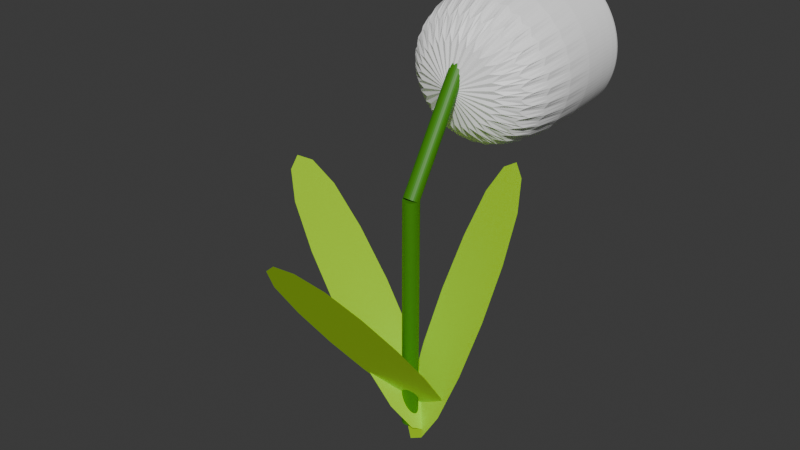 # Source: plant_TRES.blend  (saved by Blender 4.4.32; exported with 4.5.12 LTS)
import bpy
from mathutils import Matrix  # noqa: F401  (used for matrix-valued properties, if any)

bpy.ops.wm.read_factory_settings(use_empty=True)
scene = bpy.context.scene
scene.name = 'Scene'

# ---- collections
col_collection = bpy.data.collections.new('Collection'); scene.collection.children.link(col_collection)

# ---- materials (node trees are filled in below, after node groups)
mat_material_001 = bpy.data.materials.new('Material.001')
mat_material_003 = bpy.data.materials.new('Material.003')
mat_material_002 = bpy.data.materials.new('Material.002')
mat_material_005 = bpy.data.materials.new('Material.005')
mat_material_004 = bpy.data.materials.new('Material.004')
mat_material_006 = bpy.data.materials.new('Material.006')
mat_material_007 = bpy.data.materials.new('Material.007')

# ---- material node trees
mat_material_001.use_nodes = True; mat_material_001.node_tree.nodes.clear()
_N = mat_material_001.node_tree.nodes; _L = mat_material_001.node_tree.links
n0 = _N.new('ShaderNodeBsdfPrincipled'); n0.name = 'Principled BSDF'; n0.location = (10, 300)
n0.inputs[0].default_value = (0.4287, 0.7991, 0.0, 1.0)
n0.inputs[2].default_value = 1.0
n1 = _N.new('ShaderNodeOutputMaterial'); n1.name = 'Material Output'; n1.location = (300, 300)
_L.new(n0.outputs[0], n1.inputs[0])
n1.is_active_output = True
mat_material_003.use_nodes = True; mat_material_003.node_tree.nodes.clear()
_N = mat_material_003.node_tree.nodes; _L = mat_material_003.node_tree.links
n0 = _N.new('ShaderNodeBsdfPrincipled'); n0.name = 'Principled BSDF'; n0.location = (10, 300)
n0.inputs[0].default_value = (0.4287, 0.7991, 0.0, 1.0)
n0.inputs[2].default_value = 1.0
n1 = _N.new('ShaderNodeOutputMaterial'); n1.name = 'Material Output'; n1.location = (300, 300)
_L.new(n0.outputs[0], n1.inputs[0])
n1.is_active_output = True
mat_material_002.use_nodes = True; mat_material_002.node_tree.nodes.clear()
_N = mat_material_002.node_tree.nodes; _L = mat_material_002.node_tree.links
n0 = _N.new('ShaderNodeBsdfPrincipled'); n0.name = 'Principled BSDF'; n0.location = (10, 300)
n0.inputs[0].default_value = (0.4287, 0.7991, 0.0, 1.0)
n0.inputs[2].default_value = 1.0
n1 = _N.new('ShaderNodeOutputMaterial'); n1.name = 'Material Output'; n1.location = (300, 300)
_L.new(n0.outputs[0], n1.inputs[0])
n1.is_active_output = True
mat_material_005.use_nodes = True; mat_material_005.node_tree.nodes.clear()
_N = mat_material_005.node_tree.nodes; _L = mat_material_005.node_tree.links
n0 = _N.new('ShaderNodeBsdfPrincipled'); n0.name = 'Principled BSDF'; n0.location = (10, 300)
n0.inputs[0].default_value = (1.0, 1.0, 1.0, 1.0)
n1 = _N.new('ShaderNodeOutputMaterial'); n1.name = 'Material Output'; n1.location = (300, 300)
_L.new(n0.outputs[0], n1.inputs[0])
n1.is_active_output = True
mat_material_004.use_nodes = True; mat_material_004.node_tree.nodes.clear()
_N = mat_material_004.node_tree.nodes; _L = mat_material_004.node_tree.links
n0 = _N.new('ShaderNodeBsdfPrincipled'); n0.name = 'Principled BSDF'; n0.location = (10, 300)
n0.inputs[0].default_value = (0.8018, 0.7316, 0.0, 1.0)
n1 = _N.new('ShaderNodeOutputMaterial'); n1.name = 'Material Output'; n1.location = (300, 300)
_L.new(n0.outputs[0], n1.inputs[0])
n1.is_active_output = True
mat_material_006.use_nodes = True; mat_material_006.node_tree.nodes.clear()
_N = mat_material_006.node_tree.nodes; _L = mat_material_006.node_tree.links
n0 = _N.new('ShaderNodeBsdfPrincipled'); n0.name = 'Principled BSDF'; n0.location = (10, 300)
n0.inputs[0].default_value = (0.04672, 0.2445, 0.0, 1.0)
n1 = _N.new('ShaderNodeOutputMaterial'); n1.name = 'Material Output'; n1.location = (300, 300)
_L.new(n0.outputs[0], n1.inputs[0])
n1.is_active_output = True
mat_material_007.use_nodes = True; mat_material_007.node_tree.nodes.clear()
_N = mat_material_007.node_tree.nodes; _L = mat_material_007.node_tree.links
n0 = _N.new('ShaderNodeBsdfPrincipled'); n0.name = 'Principled BSDF'; n0.location = (10, 300)
n0.inputs[0].default_value = (0.04672, 0.2445, 0.0, 1.0)
n1 = _N.new('ShaderNodeOutputMaterial'); n1.name = 'Material Output'; n1.location = (300, 300)
_L.new(n0.outputs[0], n1.inputs[0])
n1.is_active_output = True

# ---- world
world_world = bpy.data.worlds.new('World'); scene.world = world_world
world_world.use_nodes = True; world_world.node_tree.nodes.clear()
_N = world_world.node_tree.nodes; _L = world_world.node_tree.links
n0 = _N.new('ShaderNodeOutputWorld'); n0.name = 'World Output'; n0.location = (300, 300)
n1 = _N.new('ShaderNodeBackground'); n1.name = 'Background'; n1.location = (10, 300)
n1.inputs[0].default_value = (0.05088, 0.05088, 0.05088, 1.0)
_L.new(n1.outputs[0], n0.inputs[0])
n0.is_active_output = True
world_world.color = (0.05088, 0.05088, 0.05088)
world_world.sun_shadow_jitter_overblur = 0.0

# ---- meshes
me_plane = bpy.data.meshes.new('Plane')
me_plane.from_pydata([(-1.0, -1.0, 0.0), (1.0, -1.0, 0.0), (-1.0, 1.0, 0.0), (1.0, 1.0, 0.0)], [], [(0, 1, 3, 2)])
_uv = me_plane.uv_layers.new(name='UVMap')
_uv.uv.foreach_set('vector', [0.0, 0.0, 1.0, 0.0, 1.0, 1.0, 0.0, 1.0])
me_plane.materials.append(mat_material_001)
me_plane.update()
me_plane_001 = bpy.data.meshes.new('Plane.001')
me_plane_001.from_pydata([(-1.0, -1.0, 0.0), (1.0, -1.0, 0.0), (-1.0, 1.0, 0.0), (1.0, 1.0, 0.0)], [], [(0, 1, 3, 2)])
_uv = me_plane_001.uv_layers.new(name='UVMap')
_uv.uv.foreach_set('vector', [0.0, 0.0, 1.0, 0.0, 1.0, 1.0, 0.0, 1.0])
me_plane_001.materials.append(mat_material_003)
me_plane_001.update()
me_plane_002 = bpy.data.meshes.new('Plane.002')
me_plane_002.from_pydata([(-1.0, -1.0, 0.0), (1.0, -1.0, 0.0), (-1.0, 1.0, 0.0), (1.0, 1.0, 0.0)], [], [(0, 1, 3, 2)])
_uv = me_plane_002.uv_layers.new(name='UVMap')
_uv.uv.foreach_set('vector', [0.0, 0.0, 1.0, 0.0, 1.0, 1.0, 0.0, 1.0])
me_plane_002.materials.append(mat_material_002)
me_plane_002.update()
me_cylinder = bpy.data.meshes.new('Cylinder')
me_cylinder.from_pydata([(0.0, 1.0, -1.0), (0.0, 0.8294, 1.0), (0.1951, 0.9808, -1.0), (0.1618, 0.8135, 1.0), (0.3827, 0.9239, -1.0), (0.3174, 0.7663, 1.0), (0.5556, 0.8315, -1.0), (0.4608, 0.6896, 1.0), (0.7071, 0.7071, -1.0), (0.5865, 0.5865, 1.0), (0.8315, 0.5556, -1.0), (0.6896, 0.4608, 1.0), (0.9239, 0.3827, -1.0), (0.7663, 0.3174, 1.0), (0.9808, 0.1951, -1.0), (0.8135, 0.1618, 1.0), (1.0, 0.0, -1.0), (0.8294, 0.0, 1.0), (0.9808, -0.1951, -1.0), (0.8135, -0.1618, 1.0), (0.9239, -0.3827, -1.0), (0.7663, -0.3174, 1.0), (0.8315, -0.5556, -1.0), (0.6896, -0.4608, 1.0), (0.7071, -0.7071, -1.0), (0.5865, -0.5865, 1.0), (0.5556, -0.8315, -1.0), (0.4608, -0.6896, 1.0), (0.3827, -0.9239, -1.0), (0.3174, -0.7663, 1.0), (0.1951, -0.9808, -1.0), (0.1618, -0.8135, 1.0), (0.0, -1.0, -1.0), (0.0, -0.8294, 1.0), (-0.1951, -0.9808, -1.0), (-0.1618, -0.8135, 1.0), (-0.3827, -0.9239, -1.0), (-0.3174, -0.7663, 1.0), (-0.5556, -0.8315, -1.0), (-0.4608, -0.6896, 1.0), (-0.7071, -0.7071, -1.0), (-0.5865, -0.5865, 1.0), (-0.8315, -0.5556, -1.0), (-0.6896, -0.4608, 1.0), (-0.9239, -0.3827, -1.0), (-0.7663, -0.3174, 1.0), (-0.9808, -0.1951, -1.0), (-0.8135, -0.1618, 1.0), (-1.0, 0.0, -1.0), (-0.8294, 0.0, 1.0), (-0.9808, 0.1951, -1.0), (-0.8135, 0.1618, 1.0), (-0.9239, 0.3827, -1.0), (-0.7663, 0.3174, 1.0), (-0.8315, 0.5556, -1.0), (-0.6896, 0.4608, 1.0), (-0.7071, 0.7071, -1.0), (-0.5865, 0.5865, 1.0), (-0.5556, 0.8315, -1.0), (-0.4608, 0.6896, 1.0), (-0.3827, 0.9239, -1.0), (-0.3174, 0.7663, 1.0), (-0.1951, 0.9808, -1.0), (-0.1618, 0.8135, 1.0), (0.1951, 0.9808, 1.0), (0.0, 1.0, 1.0), (0.3827, 0.9239, 1.0), (0.5556, 0.8315, 1.0), (0.7071, 0.7071, 1.0), (0.8315, 0.5556, 1.0), (0.9239, 0.3827, 1.0), (0.9808, 0.1951, 1.0), (1.0, 0.0, 1.0), (0.9808, -0.1951, 1.0), (0.9239, -0.3827, 1.0), (0.8315, -0.5556, 1.0), (0.7071, -0.7071, 1.0), (0.5556, -0.8315, 1.0), (0.3827, -0.9239, 1.0), (0.1951, -0.9808, 1.0), (0.0, -1.0, 1.0), (-0.1951, -0.9808, 1.0), (-0.3827, -0.9239, 1.0), (-0.5556, -0.8315, 1.0), (-0.7071, -0.7071, 1.0), (-0.8315, -0.5556, 1.0), (-0.9239, -0.3827, 1.0), (-0.9808, -0.1951, 1.0), (-1.0, 0.0, 1.0), (-0.9808, 0.1951, 1.0), (-0.9239, 0.3827, 1.0), (-0.8315, 0.5556, 1.0), (-0.7071, 0.7071, 1.0), (-0.5556, 0.8315, 1.0), (-0.3827, 0.9239, 1.0), (-0.1951, 0.9808, 1.0), (0.1951, 0.9808, 1.0), (0.0, 1.0, 1.0), (0.3827, 0.9239, 1.0), (0.5556, 0.8315, 1.0), (0.7071, 0.7071, 1.0), (0.8315, 0.5556, 1.0), (0.9239, 0.3827, 1.0), (0.9808, 0.1951, 1.0), (1.0, 0.0, 1.0), (0.9808, -0.1951, 1.0), (0.9239, -0.3827, 1.0), (0.8315, -0.5556, 1.0), (0.7071, -0.7071, 1.0), (0.5556, -0.8315, 1.0), (0.3827, -0.9239, 1.0), (0.1951, -0.9808, 1.0), (0.0, -1.0, 1.0), (-0.1951, -0.9808, 1.0), (-0.3827, -0.9239, 1.0), (-0.5556, -0.8315, 1.0), (-0.7071, -0.7071, 1.0), (-0.8315, -0.5556, 1.0), (-0.9239, -0.3827, 1.0), (-0.9808, -0.1951, 1.0), (-1.0, 0.0, 1.0), (-0.9808, 0.1951, 1.0), (-0.9239, 0.3827, 1.0), (-0.8315, 0.5556, 1.0), (-0.7071, 0.7071, 1.0), (-0.5556, 0.8315, 1.0), (-0.3827, 0.9239, 1.0), (-0.1951, 0.9808, 1.0), (0.1618, 0.8135, -0.214), (-3.37e-08, 0.8294, -0.214), (0.3174, 0.7663, -0.214), (0.4608, 0.6896, -0.214), (0.5865, 0.5865, -0.214), (0.6896, 0.4608, -0.214), (0.7663, 0.3174, -0.214), (0.8135, 0.1618, -0.214), (0.8294, 0.0, -0.214), (0.8135, -0.1618, -0.214), (0.7663, -0.3174, -0.214), (0.6896, -0.4608, -0.214), (0.5865, -0.5865, -0.214), (0.4608, -0.6896, -0.214), (0.3174, -0.7663, -0.214), (0.1618, -0.8135, -0.214), (-3.37e-08, -0.8294, -0.214), (-0.1618, -0.8135, -0.214), (-0.3174, -0.7663, -0.214), (-0.4608, -0.6896, -0.214), (-0.5865, -0.5865, -0.214), (-0.6896, -0.4608, -0.214), (-0.7663, -0.3174, -0.214), (-0.8135, -0.1618, -0.214), (-0.8294, 0.0, -0.214), (-0.8135, 0.1618, -0.214), (-0.7663, 0.3174, -0.214), (-0.6896, 0.4608, -0.214), (-0.5865, 0.5865, -0.214), (-0.4608, 0.6896, -0.214), (-0.3174, 0.7663, -0.214), (-0.1618, 0.8135, -0.214)], [], [(0, 65, 64, 2), (2, 64, 66, 4), (4, 66, 67, 6), (6, 67, 68, 8), (8, 68, 69, 10), (10, 69, 70, 12), (12, 70, 71, 14), (14, 71, 72, 16), (16, 72, 73, 18), (18, 73, 74, 20), (20, 74, 75, 22), (22, 75, 76, 24), (24, 76, 77, 26), (26, 77, 78, 28), (28, 78, 79, 30), (30, 79, 80, 32), (32, 80, 81, 34), (34, 81, 82, 36), (36, 82, 83, 38), (38, 83, 84, 40), (40, 84, 85, 42), (42, 85, 86, 44), (44, 86, 87, 46), (46, 87, 88, 48), (48, 88, 89, 50), (50, 89, 90, 52), (52, 90, 91, 54), (54, 91, 92, 56), (56, 92, 93, 58), (58, 93, 94, 60), (7, 5, 130, 131), (60, 94, 95, 62), (62, 95, 65, 0), (0, 2, 4, 6, 8, 10, 12, 14, 16, 18, 20, 22, 24, 26, 28, 30, 32, 34, 36, 38, 40, 42, 44, 46, 48, 50, 52, 54, 56, 58, 60, 62), (97, 96, 64, 65), (96, 98, 66, 64), (98, 99, 67, 66), (99, 100, 68, 67), (100, 101, 69, 68), (101, 102, 70, 69), (102, 103, 71, 70), (103, 104, 72, 71), (104, 105, 73, 72), (105, 106, 74, 73), (106, 107, 75, 74), (107, 108, 76, 75), (108, 109, 77, 76), (109, 110, 78, 77), (110, 111, 79, 78), (111, 112, 80, 79), (112, 113, 81, 80), (113, 114, 82, 81), (114, 115, 83, 82), (115, 116, 84, 83), (116, 117, 85, 84), (117, 118, 86, 85), (118, 119, 87, 86), (119, 120, 88, 87), (120, 121, 89, 88), (121, 122, 90, 89), (122, 123, 91, 90), (123, 124, 92, 91), (124, 125, 93, 92), (125, 126, 94, 93), (126, 127, 95, 94), (127, 97, 65, 95), (1, 3, 96, 97), (3, 5, 98, 96), (5, 7, 99, 98), (7, 9, 100, 99), (9, 11, 101, 100), (11, 13, 102, 101), (13, 15, 103, 102), (15, 17, 104, 103), (17, 19, 105, 104), (19, 21, 106, 105), (21, 23, 107, 106), (23, 25, 108, 107), (25, 27, 109, 108), (27, 29, 110, 109), (29, 31, 111, 110), (31, 33, 112, 111), (33, 35, 113, 112), (35, 37, 114, 113), (37, 39, 115, 114), (39, 41, 116, 115), (41, 43, 117, 116), (43, 45, 118, 117), (45, 47, 119, 118), (47, 49, 120, 119), (49, 51, 121, 120), (51, 53, 122, 121), (53, 55, 123, 122), (55, 57, 124, 123), (57, 59, 125, 124), (59, 61, 126, 125), (61, 63, 127, 126), (63, 1, 97, 127), (128, 129, 159, 158, 157, 156, 155, 154, 153, 152, 151, 150, 149, 148, 147, 146, 145, 144, 143, 142, 141, 140, 139, 138, 137, 136, 135, 134, 133, 132, 131, 130), (61, 59, 157, 158), (35, 33, 144, 145), (9, 7, 131, 132), (63, 61, 158, 159), (37, 35, 145, 146), (11, 9, 132, 133), (1, 63, 159, 129), (39, 37, 146, 147), (13, 11, 133, 134), (41, 39, 147, 148), (15, 13, 134, 135), (43, 41, 148, 149), (17, 15, 135, 136), (45, 43, 149, 150), (19, 17, 136, 137), (47, 45, 150, 151), (21, 19, 137, 138), (49, 47, 151, 152), (23, 21, 138, 139), (51, 49, 152, 153), (25, 23, 139, 140), (53, 51, 153, 154), (27, 25, 140, 141), (55, 53, 154, 155), (29, 27, 141, 142), (3, 1, 129, 128), (57, 55, 155, 156), (31, 29, 142, 143), (5, 3, 128, 130), (59, 57, 156, 157), (33, 31, 143, 144)])
_uv = me_cylinder.uv_layers.new(name='UVMap')
_uv.uv.foreach_set('vector', [1.0, 0.5, 1.0, 1.0, 0.9688, 1.0, 0.9688, 0.5, 0.9688, 0.5, 0.9688, 1.0, 0.9375, 1.0, 0.9375, 0.5, 0.9375, 0.5, 0.9375, 1.0, 0.9062, 1.0, 0.9062, 0.5, 0.9062, 0.5, 0.9062, 1.0, 0.875, 1.0, 0.875, 0.5, 0.875, 0.5, 0.875, 1.0, 0.8438, 1.0, 0.8438, 0.5, 0.8438, 0.5, 0.8438, 1.0, 0.8125, 1.0, 0.8125, 0.5, 0.8125, 0.5, 0.8125, 1.0, 0.7812, 1.0, 0.7812, 0.5, 0.7812, 0.5, 0.7812, 1.0, 0.75, 1.0, 0.75, 0.5, 0.75, 0.5, 0.75, 1.0, 0.7188, 1.0, 0.7188, 0.5, 0.7188, 0.5, 0.7188, 1.0, 0.6875, 1.0, 0.6875, 0.5, 0.6875, 0.5, 0.6875, 1.0, 0.6562, 1.0, 0.6562, 0.5, 0.6562, 0.5, 0.6562, 1.0, 0.625, 1.0, 0.625, 0.5, 0.625, 0.5, 0.625, 1.0, 0.5938, 1.0, 0.5938, 0.5, 0.5938, 0.5, 0.5938, 1.0, 0.5625, 1.0, 0.5625, 0.5, 0.5625, 0.5, 0.5625, 1.0, 0.5312, 1.0, 0.5312, 0.5, 0.5312, 0.5, 0.5312, 1.0, 0.5, 1.0, 0.5, 0.5, 0.5, 0.5, 0.5, 1.0, 0.4688, 1.0, 0.4688, 0.5, 0.4688, 0.5, 0.4688, 1.0, 0.4375, 1.0, 0.4375, 0.5, 0.4375, 0.5, 0.4375, 1.0, 0.4062, 1.0, 0.4062, 0.5, 0.4062, 0.5, 0.4062, 1.0, 0.375, 1.0, 0.375, 0.5, 0.375, 0.5, 0.375, 1.0, 0.3438, 1.0, 0.3438, 0.5, 0.3438, 0.5, 0.3438, 1.0, 0.3125, 1.0, 0.3125, 0.5, 0.3125, 0.5, 0.3125, 1.0, 0.2812, 1.0, 0.2812, 0.5, 0.2812, 0.5, 0.2812, 1.0, 0.25, 1.0, 0.25, 0.5, 0.25, 0.5, 0.25, 1.0, 0.2188, 1.0, 0.2188, 0.5, 0.2188, 0.5, 0.2188, 1.0, 0.1875, 1.0, 0.1875, 0.5, 0.1875, 0.5, 0.1875, 1.0, 0.1562, 1.0, 0.1562, 0.5, 0.1562, 0.5, 0.1562, 1.0, 0.125, 1.0, 0.125, 0.5, 0.125, 0.5, 0.125, 1.0, 0.09375, 1.0, 0.09375, 0.5, 0.09375, 0.5, 0.09375, 1.0, 0.0625, 1.0, 0.0625, 0.5, 0.3606, 0.4155, 0.3262, 0.4339, 0.3262, 0.4339, 0.3606, 0.4155, 0.0625, 0.5, 0.0625, 1.0, 0.03125, 1.0, 0.03125, 0.5, 0.03125, 0.5, 0.03125, 1.0, 0.0, 1.0, 0.0, 0.5, 0.75, 0.49, 0.7968, 0.4854, 0.8418, 0.4717, 0.8833, 0.4496, 0.9197, 0.4197, 0.9496, 0.3833, 0.9717, 0.3418, 0.9854, 0.2968, 0.99, 0.25, 0.9854, 0.2032, 0.9717, 0.1582, 0.9496, 0.1167, 0.9197, 0.08029, 0.8833, 0.05045, 0.8418, 0.02827, 0.7968, 0.01461, 0.75, 0.01, 0.7032, 0.01461, 0.6582, 0.02827, 0.6167, 0.05045, 0.5803, 0.08029, 0.5504, 0.1167, 0.5283, 0.1582, 0.5146, 0.2032, 0.51, 0.25, 0.5146, 0.2968, 0.5283, 0.3418, 0.5504, 0.3833, 0.5803, 0.4197, 0.6167, 0.4496, 0.6582, 0.4717, 0.7032, 0.4854, 0.25, 0.49, 0.2968, 0.4854, 0.2968, 0.4854, 0.25, 0.49, 0.2968, 0.4854, 0.3418, 0.4717, 0.3418, 0.4717, 0.2968, 0.4854, 0.3418, 0.4717, 0.3833, 0.4496, 0.3833, 0.4496, 0.3418, 0.4717, 0.3833, 0.4496, 0.4197, 0.4197, 0.4197, 0.4197, 0.3833, 0.4496, 0.4197, 0.4197, 0.4496, 0.3833, 0.4496, 0.3833, 0.4197, 0.4197, 0.4496, 0.3833, 0.4717, 0.3418, 0.4717, 0.3418, 0.4496, 0.3833, 0.4717, 0.3418, 0.4854, 0.2968, 0.4854, 0.2968, 0.4717, 0.3418, 0.4854, 0.2968, 0.49, 0.25, 0.49, 0.25, 0.4854, 0.2968, 0.49, 0.25, 0.4854, 0.2032, 0.4854, 0.2032, 0.49, 0.25, 0.4854, 0.2032, 0.4717, 0.1582, 0.4717, 0.1582, 0.4854, 0.2032, 0.4717, 0.1582, 0.4496, 0.1167, 0.4496, 0.1167, 0.4717, 0.1582, 0.4496, 0.1167, 0.4197, 0.08029, 0.4197, 0.08029, 0.4496, 0.1167, 0.4197, 0.08029, 0.3833, 0.05045, 0.3833, 0.05045, 0.4197, 0.08029, 0.3833, 0.05045, 0.3418, 0.02827, 0.3418, 0.02827, 0.3833, 0.05045, 0.3418, 0.02827, 0.2968, 0.01461, 0.2968, 0.01461, 0.3418, 0.02827, 0.2968, 0.01461, 0.25, 0.01, 0.25, 0.01, 0.2968, 0.01461, 0.25, 0.01, 0.2032, 0.01461, 0.2032, 0.01461, 0.25, 0.01, 0.2032, 0.01461, 0.1582, 0.02827, 0.1582, 0.02827, 0.2032, 0.01461, 0.1582, 0.02827, 0.1167, 0.05045, 0.1167, 0.05045, 0.1582, 0.02827, 0.1167, 0.05045, 0.08029, 0.08029, 0.08029, 0.08029, 0.1167, 0.05045, 0.08029, 0.08029, 0.05045, 0.1167, 0.05045, 0.1167, 0.08029, 0.08029, 0.05045, 0.1167, 0.02827, 0.1582, 0.02827, 0.1582, 0.05045, 0.1167, 0.02827, 0.1582, 0.01461, 0.2032, 0.01461, 0.2032, 0.02827, 0.1582, 0.01461, 0.2032, 0.01, 0.25, 0.01, 0.25, 0.01461, 0.2032, 0.01, 0.25, 0.01461, 0.2968, 0.01461, 0.2968, 0.01, 0.25, 0.01461, 0.2968, 0.02827, 0.3418, 0.02827, 0.3418, 0.01461, 0.2968, 0.02827, 0.3418, 0.05045, 0.3833, 0.05045, 0.3833, 0.02827, 0.3418, 0.05045, 0.3833, 0.08029, 0.4197, 0.08029, 0.4197, 0.05045, 0.3833, 0.08029, 0.4197, 0.1167, 0.4496, 0.1167, 0.4496, 0.08029, 0.4197, 0.1167, 0.4496, 0.1582, 0.4717, 0.1582, 0.4717, 0.1167, 0.4496, 0.1582, 0.4717, 0.2032, 0.4854, 0.2032, 0.4854, 0.1582, 0.4717, 0.2032, 0.4854, 0.25, 0.49, 0.25, 0.49, 0.2032, 0.4854, 0.25, 0.4491, 0.2888, 0.4452, 0.2968, 0.4854, 0.25, 0.49, 0.2888, 0.4452, 0.3262, 0.4339, 0.3418, 0.4717, 0.2968, 0.4854, 0.3262, 0.4339, 0.3606, 0.4155, 0.3833, 0.4496, 0.3418, 0.4717, 0.3606, 0.4155, 0.3908, 0.3908, 0.4197, 0.4197, 0.3833, 0.4496, 0.3908, 0.3908, 0.4155, 0.3606, 0.4496, 0.3833, 0.4197, 0.4197, 0.4155, 0.3606, 0.4339, 0.3262, 0.4717, 0.3418, 0.4496, 0.3833, 0.4339, 0.3262, 0.4452, 0.2888, 0.4854, 0.2968, 0.4717, 0.3418, 0.4452, 0.2888, 0.4491, 0.25, 0.49, 0.25, 0.4854, 0.2968, 0.4491, 0.25, 0.4452, 0.2112, 0.4854, 0.2032, 0.49, 0.25, 0.4452, 0.2112, 0.4339, 0.1738, 0.4717, 0.1582, 0.4854, 0.2032, 0.4339, 0.1738, 0.4155, 0.1394, 0.4496, 0.1167, 0.4717, 0.1582, 0.4155, 0.1394, 0.3908, 0.1092, 0.4197, 0.08029, 0.4496, 0.1167, 0.3908, 0.1092, 0.3606, 0.08449, 0.3833, 0.05045, 0.4197, 0.08029, 0.3606, 0.08449, 0.3262, 0.06609, 0.3418, 0.02827, 0.3833, 0.05045, 0.3262, 0.06609, 0.2888, 0.05476, 0.2968, 0.01461, 0.3418, 0.02827, 0.2888, 0.05476, 0.25, 0.05094, 0.25, 0.01, 0.2968, 0.01461, 0.25, 0.05094, 0.2112, 0.05476, 0.2032, 0.01461, 0.25, 0.01, 0.2112, 0.05476, 0.1738, 0.06609, 0.1582, 0.02827, 0.2032, 0.01461, 0.1738, 0.06609, 0.1394, 0.08449, 0.1167, 0.05045, 0.1582, 0.02827, 0.1394, 0.08449, 0.1092, 0.1092, 0.08029, 0.08029, 0.1167, 0.05045, 0.1092, 0.1092, 0.08449, 0.1394, 0.05045, 0.1167, 0.08029, 0.08029, 0.08449, 0.1394, 0.06609, 0.1738, 0.02827, 0.1582, 0.05045, 0.1167, 0.06609, 0.1738, 0.05476, 0.2112, 0.01461, 0.2032, 0.02827, 0.1582, 0.05476, 0.2112, 0.05094, 0.25, 0.01, 0.25, 0.01461, 0.2032, 0.05094, 0.25, 0.05476, 0.2888, 0.01461, 0.2968, 0.01, 0.25, 0.05476, 0.2888, 0.06609, 0.3262, 0.02827, 0.3418, 0.01461, 0.2968, 0.06609, 0.3262, 0.08449, 0.3606, 0.05045, 0.3833, 0.02827, 0.3418, 0.08449, 0.3606, 0.1092, 0.3908, 0.08029, 0.4197, 0.05045, 0.3833, 0.1092, 0.3908, 0.1394, 0.4155, 0.1167, 0.4496, 0.08029, 0.4197, 0.1394, 0.4155, 0.1738, 0.4339, 0.1582, 0.4717, 0.1167, 0.4496, 0.1738, 0.4339, 0.2112, 0.4452, 0.2032, 0.4854, 0.1582, 0.4717, 0.2112, 0.4452, 0.25, 0.4491, 0.25, 0.49, 0.2032, 0.4854, 0.2888, 0.4452, 0.25, 0.4491, 0.2112, 0.4452, 0.1738, 0.4339, 0.1394, 0.4155, 0.1092, 0.3908, 0.08449, 0.3606, 0.06609, 0.3262, 0.05476, 0.2888, 0.05094, 0.25, 0.05476, 0.2112, 0.06609, 0.1738, 0.08449, 0.1394, 0.1092, 0.1092, 0.1394, 0.08449, 0.1738, 0.06609, 0.2112, 0.05476, 0.25, 0.05094, 0.2888, 0.05476, 0.3262, 0.06609, 0.3606, 0.08449, 0.3908, 0.1092, 0.4155, 0.1394, 0.4339, 0.1738, 0.4452, 0.2112, 0.4491, 0.25, 0.4452, 0.2888, 0.4339, 0.3262, 0.4155, 0.3606, 0.3908, 0.3908, 0.3606, 0.4155, 0.3262, 0.4339, 0.1738, 0.4339, 0.1394, 0.4155, 0.1394, 0.4155, 0.1738, 0.4339, 0.2112, 0.05476, 0.25, 0.05094, 0.25, 0.05094, 0.2112, 0.05476, 0.3908, 0.3908, 0.3606, 0.4155, 0.3606, 0.4155, 0.3908, 0.3908, 0.2112, 0.4452, 0.1738, 0.4339, 0.1738, 0.4339, 0.2112, 0.4452, 0.1738, 0.06609, 0.2112, 0.05476, 0.2112, 0.05476, 0.1738, 0.06609, 0.4155, 0.3606, 0.3908, 0.3908, 0.3908, 0.3908, 0.4155, 0.3606, 0.25, 0.4491, 0.2112, 0.4452, 0.2112, 0.4452, 0.25, 0.4491, 0.1394, 0.08449, 0.1738, 0.06609, 0.1738, 0.06609, 0.1394, 0.08449, 0.4339, 0.3262, 0.4155, 0.3606, 0.4155, 0.3606, 0.4339, 0.3262, 0.1092, 0.1092, 0.1394, 0.08449, 0.1394, 0.08449, 0.1092, 0.1092, 0.4452, 0.2888, 0.4339, 0.3262, 0.4339, 0.3262, 0.4452, 0.2888, 0.08449, 0.1394, 0.1092, 0.1092, 0.1092, 0.1092, 0.08449, 0.1394, 0.4491, 0.25, 0.4452, 0.2888, 0.4452, 0.2888, 0.4491, 0.25, 0.06609, 0.1738, 0.08449, 0.1394, 0.08449, 0.1394, 0.06609, 0.1738, 0.4452, 0.2112, 0.4491, 0.25, 0.4491, 0.25, 0.4452, 0.2112, 0.05476, 0.2112, 0.06609, 0.1738, 0.06609, 0.1738, 0.05476, 0.2112, 0.4339, 0.1738, 0.4452, 0.2112, 0.4452, 0.2112, 0.4339, 0.1738, 0.05094, 0.25, 0.05476, 0.2112, 0.05476, 0.2112, 0.05094, 0.25, 0.4155, 0.1394, 0.4339, 0.1738, 0.4339, 0.1738, 0.4155, 0.1394, 0.05476, 0.2888, 0.05094, 0.25, 0.05094, 0.25, 0.05476, 0.2888, 0.3908, 0.1092, 0.4155, 0.1394, 0.4155, 0.1394, 0.3908, 0.1092, 0.06609, 0.3262, 0.05476, 0.2888, 0.05476, 0.2888, 0.06609, 0.3262, 0.3606, 0.08449, 0.3908, 0.1092, 0.3908, 0.1092, 0.3606, 0.08449, 0.08449, 0.3606, 0.06609, 0.3262, 0.06609, 0.3262, 0.08449, 0.3606, 0.3262, 0.06609, 0.3606, 0.08449, 0.3606, 0.08449, 0.3262, 0.06609, 0.2888, 0.4452, 0.25, 0.4491, 0.25, 0.4491, 0.2888, 0.4452, 0.1092, 0.3908, 0.08449, 0.3606, 0.08449, 0.3606, 0.1092, 0.3908, 0.2888, 0.05476, 0.3262, 0.06609, 0.3262, 0.06609, 0.2888, 0.05476, 0.3262, 0.4339, 0.2888, 0.4452, 0.2888, 0.4452, 0.3262, 0.4339, 0.1394, 0.4155, 0.1092, 0.3908, 0.1092, 0.3908, 0.1394, 0.4155, 0.25, 0.05094, 0.2888, 0.05476, 0.2888, 0.05476, 0.25, 0.05094])
me_cylinder.materials.append(mat_material_005)
me_cylinder.update()
me_icosphere = bpy.data.meshes.new('Icosphere')
me_icosphere.from_pydata([(0.0, 0.0, -1.0), (0.7236, -0.5257, -0.4472), (-0.2764, -0.8506, -0.4472), (-0.8944, 0.0, -0.4472), (-0.2764, 0.8506, -0.4472), (0.7236, 0.5257, -0.4472), (0.2764, -0.8506, 0.4472), (-0.7236, -0.5257, 0.4472), (-0.7236, 0.5257, 0.4472), (0.2764, 0.8506, 0.4472), (0.8944, 0.0, 0.4472), (0.0, 0.0, 1.0), (-0.1625, -0.5, -0.8507), (0.4253, -0.309, -0.8507), (0.2629, -0.809, -0.5257), (0.8506, 0.0, -0.5257), (0.4253, 0.309, -0.8507), (-0.5257, 0.0, -0.8507), (-0.6882, -0.5, -0.5257), (-0.1625, 0.5, -0.8507), (-0.6882, 0.5, -0.5257), (0.2629, 0.809, -0.5257), (0.9511, -0.309, 0.0), (0.9511, 0.309, 0.0), (0.0, -1.0, 0.0), (0.5878, -0.809, 0.0), (-0.9511, -0.309, 0.0), (-0.5878, -0.809, 0.0), (-0.5878, 0.809, 0.0), (-0.9511, 0.309, 0.0), (0.5878, 0.809, 0.0), (0.0, 1.0, 0.0), (0.6882, -0.5, 0.5257), (-0.2629, -0.809, 0.5257), (-0.8506, 0.0, 0.5257), (-0.2629, 0.809, 0.5257), (0.6882, 0.5, 0.5257), (0.1625, -0.5, 0.8507), (0.5257, 0.0, 0.8507), (-0.4253, -0.309, 0.8507), (-0.4253, 0.309, 0.8507), (0.1625, 0.5, 0.8507)], [], [(0, 13, 12), (1, 13, 15), (0, 12, 17), (0, 17, 19), (0, 19, 16), (1, 15, 22), (2, 14, 24), (3, 18, 26), (4, 20, 28), (5, 21, 30), (1, 22, 25), (2, 24, 27), (3, 26, 29), (4, 28, 31), (5, 30, 23), (6, 32, 37), (7, 33, 39), (8, 34, 40), (9, 35, 41), (10, 36, 38), (38, 41, 11), (38, 36, 41), (36, 9, 41), (41, 40, 11), (41, 35, 40), (35, 8, 40), (40, 39, 11), (40, 34, 39), (34, 7, 39), (39, 37, 11), (39, 33, 37), (33, 6, 37), (37, 38, 11), (37, 32, 38), (32, 10, 38), (23, 36, 10), (23, 30, 36), (30, 9, 36), (31, 35, 9), (31, 28, 35), (28, 8, 35), (29, 34, 8), (29, 26, 34), (26, 7, 34), (27, 33, 7), (27, 24, 33), (24, 6, 33), (25, 32, 6), (25, 22, 32), (22, 10, 32), (30, 31, 9), (30, 21, 31), (21, 4, 31), (28, 29, 8), (28, 20, 29), (20, 3, 29), (26, 27, 7), (26, 18, 27), (18, 2, 27), (24, 25, 6), (24, 14, 25), (14, 1, 25), (22, 23, 10), (22, 15, 23), (15, 5, 23), (16, 21, 5), (16, 19, 21), (19, 4, 21), (19, 20, 4), (19, 17, 20), (17, 3, 20), (17, 18, 3), (17, 12, 18), (12, 2, 18), (15, 16, 5), (15, 13, 16), (13, 0, 16), (12, 14, 2), (12, 13, 14), (13, 1, 14)])
_uv = me_icosphere.uv_layers.new(name='UVMap')
_uv.uv.foreach_set('vector', [0.1818, 0.0, 0.2273, 0.07873, 0.1364, 0.07873, 0.2727, 0.1575, 0.3182, 0.07873, 0.3636, 0.1575, 0.9091, 0.0, 0.9545, 0.07873, 0.8636, 0.07873, 0.7273, 0.0, 0.7727, 0.07873, 0.6818, 0.07873, 0.5455, 0.0, 0.5909, 0.07873, 0.5, 0.07873, 0.2727, 0.1575, 0.3636, 0.1575, 0.3182, 0.2362, 0.09091, 0.1575, 0.1818, 0.1575, 0.1364, 0.2362, 0.8182, 0.1575, 0.9091, 0.1575, 0.8636, 0.2362, 0.6364, 0.1575, 0.7273, 0.1575, 0.6818, 0.2362, 0.4545, 0.1575, 0.5455, 0.1575, 0.5, 0.2362, 0.2727, 0.1575, 0.3182, 0.2362, 0.2273, 0.2362, 0.09091, 0.1575, 0.1364, 0.2362, 0.04546, 0.2362, 0.8182, 0.1575, 0.8636, 0.2362, 0.7727, 0.2362, 0.6364, 0.1575, 0.6818, 0.2362, 0.5909, 0.2362, 0.4545, 0.1575, 0.5, 0.2362, 0.4091, 0.2362, 0.1818, 0.3149, 0.2727, 0.3149, 0.2273, 0.3937, 0.0, 0.3149, 0.09091, 0.3149, 0.04546, 0.3937, 0.7273, 0.3149, 0.8182, 0.3149, 0.7727, 0.3937, 0.5455, 0.3149, 0.6364, 0.3149, 0.5909, 0.3937, 0.3636, 0.3149, 0.4545, 0.3149, 0.4091, 0.3937, 0.4091, 0.3937, 0.5, 0.3937, 0.4545, 0.4724, 0.4091, 0.3937, 0.4545, 0.3149, 0.5, 0.3937, 0.4545, 0.3149, 0.5455, 0.3149, 0.5, 0.3937, 0.5909, 0.3937, 0.6818, 0.3937, 0.6364, 0.4724, 0.5909, 0.3937, 0.6364, 0.3149, 0.6818, 0.3937, 0.6364, 0.3149, 0.7273, 0.3149, 0.6818, 0.3937, 0.7727, 0.3937, 0.8636, 0.3937, 0.8182, 0.4724, 0.7727, 0.3937, 0.8182, 0.3149, 0.8636, 0.3937, 0.8182, 0.3149, 0.9091, 0.3149, 0.8636, 0.3937, 0.04546, 0.3937, 0.1364, 0.3937, 0.09091, 0.4724, 0.04546, 0.3937, 0.09091, 0.3149, 0.1364, 0.3937, 0.09091, 0.3149, 0.1818, 0.3149, 0.1364, 0.3937, 0.2273, 0.3937, 0.3182, 0.3937, 0.2727, 0.4724, 0.2273, 0.3937, 0.2727, 0.3149, 0.3182, 0.3937, 0.2727, 0.3149, 0.3636, 0.3149, 0.3182, 0.3937, 0.4091, 0.2362, 0.4545, 0.3149, 0.3636, 0.3149, 0.4091, 0.2362, 0.5, 0.2362, 0.4545, 0.3149, 0.5, 0.2362, 0.5455, 0.3149, 0.4545, 0.3149, 0.5909, 0.2362, 0.6364, 0.3149, 0.5455, 0.3149, 0.5909, 0.2362, 0.6818, 0.2362, 0.6364, 0.3149, 0.6818, 0.2362, 0.7273, 0.3149, 0.6364, 0.3149, 0.7727, 0.2362, 0.8182, 0.3149, 0.7273, 0.3149, 0.7727, 0.2362, 0.8636, 0.2362, 0.8182, 0.3149, 0.8636, 0.2362, 0.9091, 0.3149, 0.8182, 0.3149, 0.04546, 0.2362, 0.09091, 0.3149, 0.0, 0.3149, 0.04546, 0.2362, 0.1364, 0.2362, 0.09091, 0.3149, 0.1364, 0.2362, 0.1818, 0.3149, 0.09091, 0.3149, 0.2273, 0.2362, 0.2727, 0.3149, 0.1818, 0.3149, 0.2273, 0.2362, 0.3182, 0.2362, 0.2727, 0.3149, 0.3182, 0.2362, 0.3636, 0.3149, 0.2727, 0.3149, 0.5, 0.2362, 0.5909, 0.2362, 0.5455, 0.3149, 0.5, 0.2362, 0.5455, 0.1575, 0.5909, 0.2362, 0.5455, 0.1575, 0.6364, 0.1575, 0.5909, 0.2362, 0.6818, 0.2362, 0.7727, 0.2362, 0.7273, 0.3149, 0.6818, 0.2362, 0.7273, 0.1575, 0.7727, 0.2362, 0.7273, 0.1575, 0.8182, 0.1575, 0.7727, 0.2362, 0.8636, 0.2362, 0.9545, 0.2362, 0.9091, 0.3149, 0.8636, 0.2362, 0.9091, 0.1575, 0.9545, 0.2362, 0.9091, 0.1575, 1.0, 0.1575, 0.9545, 0.2362, 0.1364, 0.2362, 0.2273, 0.2362, 0.1818, 0.3149, 0.1364, 0.2362, 0.1818, 0.1575, 0.2273, 0.2362, 0.1818, 0.1575, 0.2727, 0.1575, 0.2273, 0.2362, 0.3182, 0.2362, 0.4091, 0.2362, 0.3636, 0.3149, 0.3182, 0.2362, 0.3636, 0.1575, 0.4091, 0.2362, 0.3636, 0.1575, 0.4545, 0.1575, 0.4091, 0.2362, 0.5, 0.07873, 0.5455, 0.1575, 0.4545, 0.1575, 0.5, 0.07873, 0.5909, 0.07873, 0.5455, 0.1575, 0.5909, 0.07873, 0.6364, 0.1575, 0.5455, 0.1575, 0.6818, 0.07873, 0.7273, 0.1575, 0.6364, 0.1575, 0.6818, 0.07873, 0.7727, 0.07873, 0.7273, 0.1575, 0.7727, 0.07873, 0.8182, 0.1575, 0.7273, 0.1575, 0.8636, 0.07873, 0.9091, 0.1575, 0.8182, 0.1575, 0.8636, 0.07873, 0.9545, 0.07873, 0.9091, 0.1575, 0.9545, 0.07873, 1.0, 0.1575, 0.9091, 0.1575, 0.3636, 0.1575, 0.4091, 0.07873, 0.4545, 0.1575, 0.3636, 0.1575, 0.3182, 0.07873, 0.4091, 0.07873, 0.3182, 0.07873, 0.3636, 0.0, 0.4091, 0.07873, 0.1364, 0.07873, 0.1818, 0.1575, 0.09091, 0.1575, 0.1364, 0.07873, 0.2273, 0.07873, 0.1818, 0.1575, 0.2273, 0.07873, 0.2727, 0.1575, 0.1818, 0.1575])
me_icosphere.materials.append(mat_material_004)
me_icosphere.update()
me_cylinder_001 = bpy.data.meshes.new('Cylinder.001')
me_cylinder_001.from_pydata([(0.0, 1.0, -1.0), (0.0, 1.0, 1.0), (0.1951, 0.9808, -1.0), (0.1951, 0.9808, 1.0), (0.3827, 0.9239, -1.0), (0.3827, 0.9239, 1.0), (0.5556, 0.8315, -1.0), (0.5556, 0.8315, 1.0), (0.7071, 0.7071, -1.0), (0.7071, 0.7071, 1.0), (0.8315, 0.5556, -1.0), (0.8315, 0.5556, 1.0), (0.9239, 0.3827, -1.0), (0.9239, 0.3827, 1.0), (0.9808, 0.1951, -1.0), (0.9808, 0.1951, 1.0), (1.0, 0.0, -1.0), (1.0, 0.0, 1.0), (0.9808, -0.1951, -1.0), (0.9808, -0.1951, 1.0), (0.9239, -0.3827, -1.0), (0.9239, -0.3827, 1.0), (0.8315, -0.5556, -1.0), (0.8315, -0.5556, 1.0), (0.7071, -0.7071, -1.0), (0.7071, -0.7071, 1.0), (0.5556, -0.8315, -1.0), (0.5556, -0.8315, 1.0), (0.3827, -0.9239, -1.0), (0.3827, -0.9239, 1.0), (0.1951, -0.9808, -1.0), (0.1951, -0.9808, 1.0), (0.0, -1.0, -1.0), (0.0, -1.0, 1.0), (-0.1951, -0.9808, -1.0), (-0.1951, -0.9808, 1.0), (-0.3827, -0.9239, -1.0), (-0.3827, -0.9239, 1.0), (-0.5556, -0.8315, -1.0), (-0.5556, -0.8315, 1.0), (-0.7071, -0.7071, -1.0), (-0.7071, -0.7071, 1.0), (-0.8315, -0.5556, -1.0), (-0.8315, -0.5556, 1.0), (-0.9239, -0.3827, -1.0), (-0.9239, -0.3827, 1.0), (-0.9808, -0.1951, -1.0), (-0.9808, -0.1951, 1.0), (-1.0, 0.0, -1.0), (-1.0, 0.0, 1.0), (-0.9808, 0.1951, -1.0), (-0.9808, 0.1951, 1.0), (-0.9239, 0.3827, -1.0), (-0.9239, 0.3827, 1.0), (-0.8315, 0.5556, -1.0), (-0.8315, 0.5556, 1.0), (-0.7071, 0.7071, -1.0), (-0.7071, 0.7071, 1.0), (-0.5556, 0.8315, -1.0), (-0.5556, 0.8315, 1.0), (-0.3827, 0.9239, -1.0), (-0.3827, 0.9239, 1.0), (-0.1951, 0.9808, -1.0), (-0.1951, 0.9808, 1.0)], [], [(0, 1, 3, 2), (2, 3, 5, 4), (4, 5, 7, 6), (6, 7, 9, 8), (8, 9, 11, 10), (10, 11, 13, 12), (12, 13, 15, 14), (14, 15, 17, 16), (16, 17, 19, 18), (18, 19, 21, 20), (20, 21, 23, 22), (22, 23, 25, 24), (24, 25, 27, 26), (26, 27, 29, 28), (28, 29, 31, 30), (30, 31, 33, 32), (32, 33, 35, 34), (34, 35, 37, 36), (36, 37, 39, 38), (38, 39, 41, 40), (40, 41, 43, 42), (42, 43, 45, 44), (44, 45, 47, 46), (46, 47, 49, 48), (48, 49, 51, 50), (50, 51, 53, 52), (52, 53, 55, 54), (54, 55, 57, 56), (56, 57, 59, 58), (58, 59, 61, 60), (3, 1, 63, 61, 59, 57, 55, 53, 51, 49, 47, 45, 43, 41, 39, 37, 35, 33, 31, 29, 27, 25, 23, 21, 19, 17, 15, 13, 11, 9, 7, 5), (60, 61, 63, 62), (62, 63, 1, 0), (0, 2, 4, 6, 8, 10, 12, 14, 16, 18, 20, 22, 24, 26, 28, 30, 32, 34, 36, 38, 40, 42, 44, 46, 48, 50, 52, 54, 56, 58, 60, 62)])
_uv = me_cylinder_001.uv_layers.new(name='UVMap')
_uv.uv.foreach_set('vector', [1.0, 0.5, 1.0, 1.0, 0.9688, 1.0, 0.9688, 0.5, 0.9688, 0.5, 0.9688, 1.0, 0.9375, 1.0, 0.9375, 0.5, 0.9375, 0.5, 0.9375, 1.0, 0.9062, 1.0, 0.9062, 0.5, 0.9062, 0.5, 0.9062, 1.0, 0.875, 1.0, 0.875, 0.5, 0.875, 0.5, 0.875, 1.0, 0.8438, 1.0, 0.8438, 0.5, 0.8438, 0.5, 0.8438, 1.0, 0.8125, 1.0, 0.8125, 0.5, 0.8125, 0.5, 0.8125, 1.0, 0.7812, 1.0, 0.7812, 0.5, 0.7812, 0.5, 0.7812, 1.0, 0.75, 1.0, 0.75, 0.5, 0.75, 0.5, 0.75, 1.0, 0.7188, 1.0, 0.7188, 0.5, 0.7188, 0.5, 0.7188, 1.0, 0.6875, 1.0, 0.6875, 0.5, 0.6875, 0.5, 0.6875, 1.0, 0.6562, 1.0, 0.6562, 0.5, 0.6562, 0.5, 0.6562, 1.0, 0.625, 1.0, 0.625, 0.5, 0.625, 0.5, 0.625, 1.0, 0.5938, 1.0, 0.5938, 0.5, 0.5938, 0.5, 0.5938, 1.0, 0.5625, 1.0, 0.5625, 0.5, 0.5625, 0.5, 0.5625, 1.0, 0.5312, 1.0, 0.5312, 0.5, 0.5312, 0.5, 0.5312, 1.0, 0.5, 1.0, 0.5, 0.5, 0.5, 0.5, 0.5, 1.0, 0.4688, 1.0, 0.4688, 0.5, 0.4688, 0.5, 0.4688, 1.0, 0.4375, 1.0, 0.4375, 0.5, 0.4375, 0.5, 0.4375, 1.0, 0.4062, 1.0, 0.4062, 0.5, 0.4062, 0.5, 0.4062, 1.0, 0.375, 1.0, 0.375, 0.5, 0.375, 0.5, 0.375, 1.0, 0.3438, 1.0, 0.3438, 0.5, 0.3438, 0.5, 0.3438, 1.0, 0.3125, 1.0, 0.3125, 0.5, 0.3125, 0.5, 0.3125, 1.0, 0.2812, 1.0, 0.2812, 0.5, 0.2812, 0.5, 0.2812, 1.0, 0.25, 1.0, 0.25, 0.5, 0.25, 0.5, 0.25, 1.0, 0.2188, 1.0, 0.2188, 0.5, 0.2188, 0.5, 0.2188, 1.0, 0.1875, 1.0, 0.1875, 0.5, 0.1875, 0.5, 0.1875, 1.0, 0.1562, 1.0, 0.1562, 0.5, 0.1562, 0.5, 0.1562, 1.0, 0.125, 1.0, 0.125, 0.5, 0.125, 0.5, 0.125, 1.0, 0.09375, 1.0, 0.09375, 0.5, 0.09375, 0.5, 0.09375, 1.0, 0.0625, 1.0, 0.0625, 0.5, 0.2968, 0.4854, 0.25, 0.49, 0.2032, 0.4854, 0.1582, 0.4717, 0.1167, 0.4496, 0.08029, 0.4197, 0.05045, 0.3833, 0.02827, 0.3418, 0.01461, 0.2968, 0.01, 0.25, 0.01461, 0.2032, 0.02827, 0.1582, 0.05045, 0.1167, 0.08029, 0.08029, 0.1167, 0.05045, 0.1582, 0.02827, 0.2032, 0.01461, 0.25, 0.01, 0.2968, 0.01461, 0.3418, 0.02827, 0.3833, 0.05045, 0.4197, 0.08029, 0.4496, 0.1167, 0.4717, 0.1582, 0.4854, 0.2032, 0.49, 0.25, 0.4854, 0.2968, 0.4717, 0.3418, 0.4496, 0.3833, 0.4197, 0.4197, 0.3833, 0.4496, 0.3418, 0.4717, 0.0625, 0.5, 0.0625, 1.0, 0.03125, 1.0, 0.03125, 0.5, 0.03125, 0.5, 0.03125, 1.0, 0.0, 1.0, 0.0, 0.5, 0.75, 0.49, 0.7968, 0.4854, 0.8418, 0.4717, 0.8833, 0.4496, 0.9197, 0.4197, 0.9496, 0.3833, 0.9717, 0.3418, 0.9854, 0.2968, 0.99, 0.25, 0.9854, 0.2032, 0.9717, 0.1582, 0.9496, 0.1167, 0.9197, 0.08029, 0.8833, 0.05045, 0.8418, 0.02827, 0.7968, 0.01461, 0.75, 0.01, 0.7032, 0.01461, 0.6582, 0.02827, 0.6167, 0.05045, 0.5803, 0.08029, 0.5504, 0.1167, 0.5283, 0.1582, 0.5146, 0.2032, 0.51, 0.25, 0.5146, 0.2968, 0.5283, 0.3418, 0.5504, 0.3833, 0.5803, 0.4197, 0.6167, 0.4496, 0.6582, 0.4717, 0.7032, 0.4854])
me_cylinder_001.materials.append(mat_material_006)
me_cylinder_001.update()
me_cylinder_002 = bpy.data.meshes.new('Cylinder.002')
me_cylinder_002.from_pydata([(0.0, 1.0, -1.0), (0.0, 1.0, 1.0), (0.1951, 0.9808, -1.0), (0.1951, 0.9808, 1.0), (0.3827, 0.9239, -1.0), (0.3827, 0.9239, 1.0), (0.5556, 0.8315, -1.0), (0.5556, 0.8315, 1.0), (0.7071, 0.7071, -1.0), (0.7071, 0.7071, 1.0), (0.8315, 0.5556, -1.0), (0.8315, 0.5556, 1.0), (0.9239, 0.3827, -1.0), (0.9239, 0.3827, 1.0), (0.9808, 0.1951, -1.0), (0.9808, 0.1951, 1.0), (1.0, 0.0, -1.0), (1.0, 0.0, 1.0), (0.9808, -0.1951, -1.0), (0.9808, -0.1951, 1.0), (0.9239, -0.3827, -1.0), (0.9239, -0.3827, 1.0), (0.8315, -0.5556, -1.0), (0.8315, -0.5556, 1.0), (0.7071, -0.7071, -1.0), (0.7071, -0.7071, 1.0), (0.5556, -0.8315, -1.0), (0.5556, -0.8315, 1.0), (0.3827, -0.9239, -1.0), (0.3827, -0.9239, 1.0), (0.1951, -0.9808, -1.0), (0.1951, -0.9808, 1.0), (0.0, -1.0, -1.0), (0.0, -1.0, 1.0), (-0.1951, -0.9808, -1.0), (-0.1951, -0.9808, 1.0), (-0.3827, -0.9239, -1.0), (-0.3827, -0.9239, 1.0), (-0.5556, -0.8315, -1.0), (-0.5556, -0.8315, 1.0), (-0.7071, -0.7071, -1.0), (-0.7071, -0.7071, 1.0), (-0.8315, -0.5556, -1.0), (-0.8315, -0.5556, 1.0), (-0.9239, -0.3827, -1.0), (-0.9239, -0.3827, 1.0), (-0.9808, -0.1951, -1.0), (-0.9808, -0.1951, 1.0), (-1.0, 0.0, -1.0), (-1.0, 0.0, 1.0), (-0.9808, 0.1951, -1.0), (-0.9808, 0.1951, 1.0), (-0.9239, 0.3827, -1.0), (-0.9239, 0.3827, 1.0), (-0.8315, 0.5556, -1.0), (-0.8315, 0.5556, 1.0), (-0.7071, 0.7071, -1.0), (-0.7071, 0.7071, 1.0), (-0.5556, 0.8315, -1.0), (-0.5556, 0.8315, 1.0), (-0.3827, 0.9239, -1.0), (-0.3827, 0.9239, 1.0), (-0.1951, 0.9808, -1.0), (-0.1951, 0.9808, 1.0)], [], [(0, 1, 3, 2), (2, 3, 5, 4), (4, 5, 7, 6), (6, 7, 9, 8), (8, 9, 11, 10), (10, 11, 13, 12), (12, 13, 15, 14), (14, 15, 17, 16), (16, 17, 19, 18), (18, 19, 21, 20), (20, 21, 23, 22), (22, 23, 25, 24), (24, 25, 27, 26), (26, 27, 29, 28), (28, 29, 31, 30), (30, 31, 33, 32), (32, 33, 35, 34), (34, 35, 37, 36), (36, 37, 39, 38), (38, 39, 41, 40), (40, 41, 43, 42), (42, 43, 45, 44), (44, 45, 47, 46), (46, 47, 49, 48), (48, 49, 51, 50), (50, 51, 53, 52), (52, 53, 55, 54), (54, 55, 57, 56), (56, 57, 59, 58), (58, 59, 61, 60), (3, 1, 63, 61, 59, 57, 55, 53, 51, 49, 47, 45, 43, 41, 39, 37, 35, 33, 31, 29, 27, 25, 23, 21, 19, 17, 15, 13, 11, 9, 7, 5), (60, 61, 63, 62), (62, 63, 1, 0), (0, 2, 4, 6, 8, 10, 12, 14, 16, 18, 20, 22, 24, 26, 28, 30, 32, 34, 36, 38, 40, 42, 44, 46, 48, 50, 52, 54, 56, 58, 60, 62)])
_uv = me_cylinder_002.uv_layers.new(name='UVMap')
_uv.uv.foreach_set('vector', [1.0, 0.5, 1.0, 1.0, 0.9688, 1.0, 0.9688, 0.5, 0.9688, 0.5, 0.9688, 1.0, 0.9375, 1.0, 0.9375, 0.5, 0.9375, 0.5, 0.9375, 1.0, 0.9062, 1.0, 0.9062, 0.5, 0.9062, 0.5, 0.9062, 1.0, 0.875, 1.0, 0.875, 0.5, 0.875, 0.5, 0.875, 1.0, 0.8438, 1.0, 0.8438, 0.5, 0.8438, 0.5, 0.8438, 1.0, 0.8125, 1.0, 0.8125, 0.5, 0.8125, 0.5, 0.8125, 1.0, 0.7812, 1.0, 0.7812, 0.5, 0.7812, 0.5, 0.7812, 1.0, 0.75, 1.0, 0.75, 0.5, 0.75, 0.5, 0.75, 1.0, 0.7188, 1.0, 0.7188, 0.5, 0.7188, 0.5, 0.7188, 1.0, 0.6875, 1.0, 0.6875, 0.5, 0.6875, 0.5, 0.6875, 1.0, 0.6562, 1.0, 0.6562, 0.5, 0.6562, 0.5, 0.6562, 1.0, 0.625, 1.0, 0.625, 0.5, 0.625, 0.5, 0.625, 1.0, 0.5938, 1.0, 0.5938, 0.5, 0.5938, 0.5, 0.5938, 1.0, 0.5625, 1.0, 0.5625, 0.5, 0.5625, 0.5, 0.5625, 1.0, 0.5312, 1.0, 0.5312, 0.5, 0.5312, 0.5, 0.5312, 1.0, 0.5, 1.0, 0.5, 0.5, 0.5, 0.5, 0.5, 1.0, 0.4688, 1.0, 0.4688, 0.5, 0.4688, 0.5, 0.4688, 1.0, 0.4375, 1.0, 0.4375, 0.5, 0.4375, 0.5, 0.4375, 1.0, 0.4062, 1.0, 0.4062, 0.5, 0.4062, 0.5, 0.4062, 1.0, 0.375, 1.0, 0.375, 0.5, 0.375, 0.5, 0.375, 1.0, 0.3438, 1.0, 0.3438, 0.5, 0.3438, 0.5, 0.3438, 1.0, 0.3125, 1.0, 0.3125, 0.5, 0.3125, 0.5, 0.3125, 1.0, 0.2812, 1.0, 0.2812, 0.5, 0.2812, 0.5, 0.2812, 1.0, 0.25, 1.0, 0.25, 0.5, 0.25, 0.5, 0.25, 1.0, 0.2188, 1.0, 0.2188, 0.5, 0.2188, 0.5, 0.2188, 1.0, 0.1875, 1.0, 0.1875, 0.5, 0.1875, 0.5, 0.1875, 1.0, 0.1562, 1.0, 0.1562, 0.5, 0.1562, 0.5, 0.1562, 1.0, 0.125, 1.0, 0.125, 0.5, 0.125, 0.5, 0.125, 1.0, 0.09375, 1.0, 0.09375, 0.5, 0.09375, 0.5, 0.09375, 1.0, 0.0625, 1.0, 0.0625, 0.5, 0.2968, 0.4854, 0.25, 0.49, 0.2032, 0.4854, 0.1582, 0.4717, 0.1167, 0.4496, 0.08029, 0.4197, 0.05045, 0.3833, 0.02827, 0.3418, 0.01461, 0.2968, 0.01, 0.25, 0.01461, 0.2032, 0.02827, 0.1582, 0.05045, 0.1167, 0.08029, 0.08029, 0.1167, 0.05045, 0.1582, 0.02827, 0.2032, 0.01461, 0.25, 0.01, 0.2968, 0.01461, 0.3418, 0.02827, 0.3833, 0.05045, 0.4197, 0.08029, 0.4496, 0.1167, 0.4717, 0.1582, 0.4854, 0.2032, 0.49, 0.25, 0.4854, 0.2968, 0.4717, 0.3418, 0.4496, 0.3833, 0.4197, 0.4197, 0.3833, 0.4496, 0.3418, 0.4717, 0.0625, 0.5, 0.0625, 1.0, 0.03125, 1.0, 0.03125, 0.5, 0.03125, 0.5, 0.03125, 1.0, 0.0, 1.0, 0.0, 0.5, 0.75, 0.49, 0.7968, 0.4854, 0.8418, 0.4717, 0.8833, 0.4496, 0.9197, 0.4197, 0.9496, 0.3833, 0.9717, 0.3418, 0.9854, 0.2968, 0.99, 0.25, 0.9854, 0.2032, 0.9717, 0.1582, 0.9496, 0.1167, 0.9197, 0.08029, 0.8833, 0.05045, 0.8418, 0.02827, 0.7968, 0.01461, 0.75, 0.01, 0.7032, 0.01461, 0.6582, 0.02827, 0.6167, 0.05045, 0.5803, 0.08029, 0.5504, 0.1167, 0.5283, 0.1582, 0.5146, 0.2032, 0.51, 0.25, 0.5146, 0.2968, 0.5283, 0.3418, 0.5504, 0.3833, 0.5803, 0.4197, 0.6167, 0.4496, 0.6582, 0.4717, 0.7032, 0.4854])
me_cylinder_002.materials.append(mat_material_007)
me_cylinder_002.update()

# ---- objects
ob_plane = bpy.data.objects.new('Plane', me_plane)
ob_plane_001 = bpy.data.objects.new('Plane.001', me_plane_001)
ob_plane_002 = bpy.data.objects.new('Plane.002', me_plane_002)
ob_cylinder = bpy.data.objects.new('Cylinder', me_cylinder)
ob_icosphere = bpy.data.objects.new('Icosphere', me_icosphere)
ob_cylinder_001 = bpy.data.objects.new('Cylinder.001', me_cylinder_001)
ob_cylinder_002 = bpy.data.objects.new('Cylinder.002', me_cylinder_002)

# ---- transforms, parenting, visibility, modifiers, constraints
ob_plane.location = (-0.1536, 0.0, 0.0)
ob_plane.rotation_euler = (0.0, 0.9952, 0.0)
ob_plane.scale = (0.4, 0.1, 1.0)
_m = ob_plane.modifiers.new('Subdivision', 'SUBSURF')
ob_plane_001.location = (0.06276, 0.1094, 0.0)
ob_plane_001.rotation_euler = (-0.0, 1.947, 1.179)
ob_plane_001.scale = (0.4, 0.1, 1.0)
_m = ob_plane_001.modifiers.new('Subdivision', 'SUBSURF')
ob_plane_002.location = (0.0, -0.1712, 0.0)
ob_plane_002.rotation_euler = (2.794, 2.238, 4.566)
ob_plane_002.scale = (0.4, 0.1, 1.0)
_m = ob_plane_002.modifiers.new('Subdivision', 'SUBSURF')
ob_cylinder.location = (-0.005664, 0.3188, 0.5319)
ob_cylinder.rotation_euler = (4.802, -0.0, 0.0)
ob_cylinder.scale = (0.2, 0.2, 0.2)
_m = ob_cylinder.modifiers.new('Subdivision', 'SUBSURF')
ob_icosphere.location = (-0.008282, 0.3344, 0.4982)
ob_icosphere.rotation_euler = (3.069, -0.0, 0.0)
ob_icosphere.scale = (0.1, 0.1, 0.1)
ob_cylinder_001.location = (0.0, -0.004301, 0.0)
ob_cylinder_001.scale = (0.02, 0.02, 0.3)
ob_cylinder_002.location = (0.0, 0.08975, 0.4539)
ob_cylinder_002.rotation_euler = (-0.5468, -0.0, 0.0)
ob_cylinder_002.scale = (0.02, 0.0175, 0.1817)

# ---- collection membership
col_collection.objects.link(ob_plane)
col_collection.objects.link(ob_plane_001)
col_collection.objects.link(ob_plane_002)
col_collection.objects.link(ob_cylinder)
col_collection.objects.link(ob_icosphere)
col_collection.objects.link(ob_cylinder_001)
col_collection.objects.link(ob_cylinder_002)

# ---- scene / render settings (as saved in the file)
scene.frame_start = 1; scene.frame_end = 250; scene.frame_set(1)
scene.render.engine = 'BLENDER_EEVEE_NEXT'
bpy.context.view_layer.update()

# ---- added for rendering (the .blend has no active camera and no usable light): camera, sun
cam_auto = bpy.data.cameras.new('AutoCamera')
cam_auto.lens = 50.0
cam_auto.sensor_width = 36.0
cam_auto.clip_end = 1000.0
ob_auto_camera = bpy.data.objects.new('AutoCamera', cam_auto)
scene.collection.objects.link(ob_auto_camera)
ob_auto_camera.location = (1.3907, -1.71139, 1.36503)
ob_auto_camera.rotation_euler = (1.09748, -7.21219e-08, 0.694738)
scene.camera = ob_auto_camera
light_auto_sun = bpy.data.lights.new('AutoSun', 'SUN')
light_auto_sun.energy = 3.0
light_auto_sun.angle = 0.0523599
ob_auto_sun = bpy.data.objects.new('AutoSun', light_auto_sun)
scene.collection.objects.link(ob_auto_sun)
ob_auto_sun.rotation_euler = (0.872665, 0.174533, 0.523599)
bpy.context.view_layer.update()
